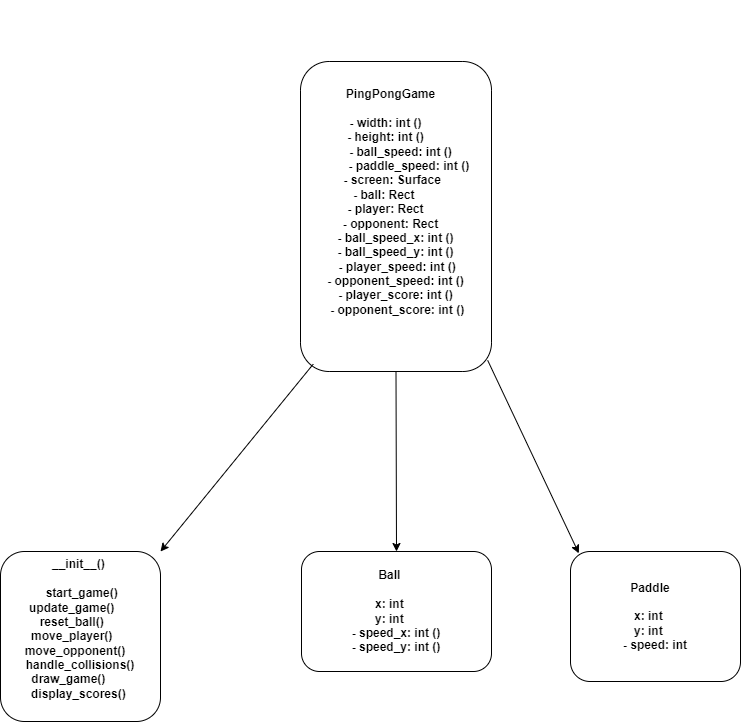

The diagram above was exported from draw.io. Its source (the exported page's mxGraphModel, read from the mxfile embedded in the PNG):
<mxGraphModel dx="1050" dy="1691" grid="1" gridSize="10" guides="1" tooltips="1" connect="1" arrows="1" fold="1" page="1" pageScale="1" pageWidth="827" pageHeight="1169" math="0" shadow="0">
  <root>
    <mxCell id="0" />
    <mxCell id="1" parent="0" />
    <mxCell id="SCsFD_Zj80f1Qix-VBPK-1" value="&lt;div&gt;&lt;br&gt;&lt;/div&gt;&lt;div&gt;&lt;br&gt;&lt;/div&gt;&lt;div&gt;&amp;nbsp;&lt;/div&gt;&lt;div&gt;&lt;br&gt;&lt;/div&gt;&lt;div&gt;&lt;br&gt;&lt;/div&gt;&lt;div&gt;&lt;br&gt;&lt;/div&gt;&lt;div&gt;&amp;nbsp; &lt;b&gt;&amp;nbsp;PingPongGame&amp;nbsp; &amp;nbsp; &amp;nbsp;&amp;nbsp;&lt;/b&gt;&lt;/div&gt;&lt;div&gt;&lt;b&gt;&lt;br&gt;&lt;/b&gt;&lt;/div&gt;&lt;div&gt;&lt;b&gt;&amp;nbsp;- width: int ()&amp;nbsp; &amp;nbsp; &amp;nbsp; &amp;nbsp;&lt;/b&gt;&lt;/div&gt;&lt;div&gt;&lt;span style=&quot;background-color: initial;&quot;&gt;&lt;b&gt;&amp;nbsp;- height: int ()&amp;nbsp; &amp;nbsp; &amp;nbsp; &amp;nbsp;&lt;/b&gt;&lt;/span&gt;&lt;/div&gt;&lt;div&gt;&lt;b&gt;&amp;nbsp; &amp;nbsp; &amp;nbsp;- ball_speed: int ()&amp;nbsp;&amp;nbsp;&lt;/b&gt;&lt;/div&gt;&lt;div&gt;&lt;b&gt;&amp;nbsp; &amp;nbsp; &amp;nbsp; &amp;nbsp; - paddle_speed: int ()&lt;/b&gt;&lt;/div&gt;&lt;div&gt;&lt;span style=&quot;background-color: initial;&quot;&gt;&lt;b&gt;&amp;nbsp;- screen: Surface&amp;nbsp; &amp;nbsp;&lt;/b&gt;&lt;/span&gt;&lt;/div&gt;&lt;div&gt;&lt;b&gt;&amp;nbsp;- ball: Rect&amp;nbsp; &amp;nbsp; &amp;nbsp; &amp;nbsp;&amp;nbsp;&lt;/b&gt;&lt;/div&gt;&lt;div&gt;&lt;b&gt;- player: Rect&amp;nbsp; &amp;nbsp; &amp;nbsp;&amp;nbsp;&lt;/b&gt;&lt;/div&gt;&lt;div&gt;&lt;b&gt;&amp;nbsp;- opponent: Rect&amp;nbsp; &amp;nbsp;&amp;nbsp;&lt;/b&gt;&lt;/div&gt;&lt;div&gt;&lt;b&gt;- ball_speed_x: int ()&lt;/b&gt;&lt;/div&gt;&lt;div&gt;&lt;b&gt;- ball_speed_y: int ()&lt;/b&gt;&lt;/div&gt;&lt;div&gt;&lt;b&gt;&amp;nbsp;- player_speed: int ()&lt;/b&gt;&lt;/div&gt;&lt;div&gt;&lt;b&gt;- opponent_speed: int ()&lt;/b&gt;&lt;/div&gt;&lt;div&gt;&lt;b&gt;- player_score: int ()&lt;/b&gt;&lt;/div&gt;&lt;div&gt;&lt;b&gt;&amp;nbsp;- opponent_score: int ()&lt;/b&gt;&lt;/div&gt;&lt;div&gt;&lt;b&gt;&amp;nbsp; &amp;nbsp; &amp;nbsp; &amp;nbsp;&amp;nbsp;&lt;/b&gt;&lt;/div&gt;&lt;div&gt;&lt;br&gt;&lt;/div&gt;&lt;div&gt;&lt;br&gt;&lt;/div&gt;&lt;div&gt;&lt;br&gt;&lt;/div&gt;&lt;div&gt;&lt;br&gt;&lt;/div&gt;&lt;div&gt;&lt;br&gt;&lt;/div&gt;&lt;div&gt;&lt;br&gt;&lt;/div&gt;&lt;div&gt;&lt;br&gt;&lt;/div&gt;" style="rounded=1;whiteSpace=wrap;html=1;" vertex="1" parent="1">
      <mxGeometry x="350" y="-1010" width="191" height="310" as="geometry" />
    </mxCell>
    <mxCell id="SCsFD_Zj80f1Qix-VBPK-2" value="&lt;div style=&quot;border-color: var(--border-color);&quot;&gt;&lt;b&gt;&lt;br&gt;&lt;/b&gt;&lt;/div&gt;&lt;div style=&quot;border-color: var(--border-color);&quot;&gt;&lt;b&gt;Paddle&amp;nbsp; &amp;nbsp;&lt;/b&gt;&lt;/div&gt;&lt;div style=&quot;border-color: var(--border-color);&quot;&gt;&lt;b&gt;&lt;br&gt;&lt;/b&gt;&lt;/div&gt;&lt;div style=&quot;border-color: var(--border-color);&quot;&gt;&lt;b&gt;x: int&amp;nbsp; &amp;nbsp;&amp;nbsp;&lt;/b&gt;&lt;/div&gt;&lt;div style=&quot;border-color: var(--border-color);&quot;&gt;&lt;b&gt;y: int&amp;nbsp; &amp;nbsp;&amp;nbsp;&lt;/b&gt;&lt;/div&gt;&lt;div style=&quot;border-color: var(--border-color);&quot;&gt;&lt;b&gt;- speed: int&lt;/b&gt;&lt;/div&gt;&lt;div style=&quot;border-color: var(--border-color);&quot;&gt;&lt;br&gt;&lt;/div&gt;" style="rounded=1;whiteSpace=wrap;html=1;" vertex="1" parent="1">
      <mxGeometry x="620" y="-520" width="170" height="130" as="geometry" />
    </mxCell>
    <mxCell id="SCsFD_Zj80f1Qix-VBPK-3" value="&lt;div style=&quot;border-color: var(--border-color);&quot;&gt;&lt;b&gt;&lt;br&gt;&lt;/b&gt;&lt;/div&gt;&lt;div style=&quot;border-color: var(--border-color);&quot;&gt;&lt;b&gt;Ball&amp;nbsp; &amp;nbsp;&amp;nbsp;&lt;/b&gt;&lt;/div&gt;&lt;div style=&quot;border-color: var(--border-color);&quot;&gt;&lt;b&gt;&lt;br&gt;&lt;/b&gt;&lt;/div&gt;&lt;div style=&quot;border-color: var(--border-color);&quot;&gt;&lt;b&gt;x: int&amp;nbsp; &amp;nbsp;&amp;nbsp;&lt;/b&gt;&lt;/div&gt;&lt;div style=&quot;border-color: var(--border-color);&quot;&gt;&lt;b&gt;y: int&amp;nbsp; &amp;nbsp;&amp;nbsp;&lt;/b&gt;&lt;/div&gt;&lt;div style=&quot;border-color: var(--border-color);&quot;&gt;&lt;span style=&quot;background-color: initial;&quot;&gt;&lt;b&gt;- speed_x: int ()&lt;/b&gt;&lt;/span&gt;&lt;/div&gt;&lt;div style=&quot;border-color: var(--border-color);&quot;&gt;&lt;b&gt;- speed_y: int ()&lt;/b&gt;&lt;/div&gt;&lt;div style=&quot;border-color: var(--border-color);&quot;&gt;&lt;br&gt;&lt;/div&gt;" style="rounded=1;whiteSpace=wrap;html=1;" vertex="1" parent="1">
      <mxGeometry x="351" y="-520" width="190" height="120" as="geometry" />
    </mxCell>
    <mxCell id="SCsFD_Zj80f1Qix-VBPK-4" value="&lt;div style=&quot;border-color: var(--border-color);&quot;&gt;&lt;b&gt;__init__()&amp;nbsp;&lt;/b&gt;&lt;/div&gt;&lt;div style=&quot;border-color: var(--border-color);&quot;&gt;&lt;b&gt;&lt;br&gt;&lt;/b&gt;&lt;/div&gt;&lt;div style=&quot;border-color: var(--border-color);&quot;&gt;&lt;b&gt;&amp;nbsp;&amp;nbsp; &amp;nbsp; &amp;nbsp; &lt;span style=&quot;background-color: initial;&quot;&gt;start_game()&amp;nbsp; &amp;nbsp; &amp;nbsp;&amp;nbsp;&lt;/span&gt;&lt;/b&gt;&lt;/div&gt;&lt;div style=&quot;border-color: var(--border-color);&quot;&gt;&lt;b&gt;update_game()&amp;nbsp; &amp;nbsp; &amp;nbsp;&lt;/b&gt;&lt;/div&gt;&lt;div style=&quot;border-color: var(--border-color);&quot;&gt;&lt;b&gt;&amp;nbsp;reset_ball()&amp;nbsp; &amp;nbsp; &amp;nbsp;&amp;nbsp;&lt;/b&gt;&lt;/div&gt;&lt;div style=&quot;border-color: var(--border-color);&quot;&gt;&lt;b&gt;move_player()&amp;nbsp; &amp;nbsp; &amp;nbsp;&lt;/b&gt;&lt;/div&gt;&lt;div style=&quot;border-color: var(--border-color);&quot;&gt;&lt;b&gt;move_opponent()&amp;nbsp; &amp;nbsp;&lt;/b&gt;&lt;/div&gt;&lt;div style=&quot;border-color: var(--border-color);&quot;&gt;&lt;b&gt;handle_collisions()&lt;/b&gt;&lt;/div&gt;&lt;div style=&quot;border-color: var(--border-color);&quot;&gt;&lt;b&gt;draw_game()&amp;nbsp; &amp;nbsp; &amp;nbsp; &amp;nbsp;&lt;/b&gt;&lt;/div&gt;&lt;div style=&quot;border-color: var(--border-color);&quot;&gt;&lt;b&gt;display_scores()&amp;nbsp;&lt;/b&gt;&lt;/div&gt;&lt;div style=&quot;border-color: var(--border-color);&quot;&gt;&lt;br&gt;&lt;/div&gt;" style="rounded=1;whiteSpace=wrap;html=1;" vertex="1" parent="1">
      <mxGeometry x="50" y="-520" width="160" height="170" as="geometry" />
    </mxCell>
    <mxCell id="SCsFD_Zj80f1Qix-VBPK-5" value="" style="endArrow=classic;html=1;rounded=0;entryX=1;entryY=0;entryDx=0;entryDy=0;exitX=0.067;exitY=0.976;exitDx=0;exitDy=0;exitPerimeter=0;" edge="1" parent="1" source="SCsFD_Zj80f1Qix-VBPK-1" target="SCsFD_Zj80f1Qix-VBPK-4">
      <mxGeometry width="50" height="50" relative="1" as="geometry">
        <mxPoint x="290" y="-580" as="sourcePoint" />
        <mxPoint x="340" y="-630" as="targetPoint" />
      </mxGeometry>
    </mxCell>
    <mxCell id="SCsFD_Zj80f1Qix-VBPK-6" value="" style="endArrow=classic;html=1;rounded=0;entryX=0.5;entryY=0;entryDx=0;entryDy=0;exitX=0.5;exitY=1;exitDx=0;exitDy=0;" edge="1" parent="1" source="SCsFD_Zj80f1Qix-VBPK-1" target="SCsFD_Zj80f1Qix-VBPK-3">
      <mxGeometry width="50" height="50" relative="1" as="geometry">
        <mxPoint x="390" y="-620" as="sourcePoint" />
        <mxPoint x="440" y="-670" as="targetPoint" />
      </mxGeometry>
    </mxCell>
    <mxCell id="SCsFD_Zj80f1Qix-VBPK-7" value="" style="endArrow=classic;html=1;rounded=0;entryX=0.049;entryY=0.014;entryDx=0;entryDy=0;entryPerimeter=0;exitX=0.98;exitY=0.964;exitDx=0;exitDy=0;exitPerimeter=0;" edge="1" parent="1" source="SCsFD_Zj80f1Qix-VBPK-1" target="SCsFD_Zj80f1Qix-VBPK-2">
      <mxGeometry width="50" height="50" relative="1" as="geometry">
        <mxPoint x="390" y="-620" as="sourcePoint" />
        <mxPoint x="440" y="-670" as="targetPoint" />
      </mxGeometry>
    </mxCell>
  </root>
</mxGraphModel>